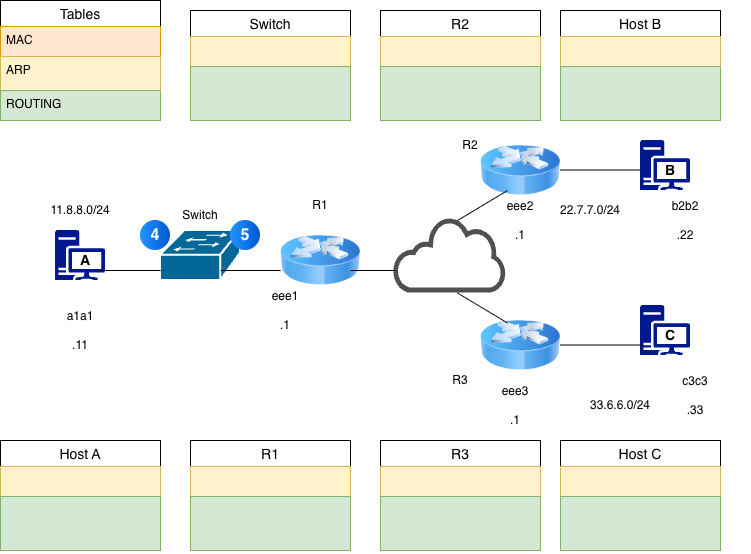

The diagram above was exported from draw.io. Its source (the exported page's mxGraphModel, read from the mxfile embedded in the PNG):
<mxGraphModel dx="934" dy="604" grid="1" gridSize="10" guides="1" tooltips="1" connect="1" arrows="1" fold="1" page="1" pageScale="1" pageWidth="850" pageHeight="1100" math="0" shadow="0">
  <root>
    <mxCell id="0" />
    <mxCell id="1" parent="0" />
    <mxCell id="vCc4e86P4NsfJiHIO7cD-1" parent="1" style="sketch=0;aspect=fixed;pointerEvents=1;shadow=0;dashed=0;html=1;strokeColor=none;labelPosition=center;verticalLabelPosition=bottom;verticalAlign=top;align=center;fillColor=#00188D;shape=mxgraph.mscae.enterprise.workstation_client" value="" vertex="1">
      <mxGeometry height="50" width="50" x="95" y="280" as="geometry" />
    </mxCell>
    <mxCell id="vCc4e86P4NsfJiHIO7cD-3" parent="1" style="sketch=0;aspect=fixed;pointerEvents=1;shadow=0;dashed=0;html=1;strokeColor=none;labelPosition=center;verticalLabelPosition=bottom;verticalAlign=top;align=center;fillColor=#00188D;shape=mxgraph.mscae.enterprise.workstation_client" value="" vertex="1">
      <mxGeometry height="50" width="50" x="680" y="190" as="geometry" />
    </mxCell>
    <mxCell id="vCc4e86P4NsfJiHIO7cD-4" parent="1" style="sketch=0;aspect=fixed;pointerEvents=1;shadow=0;dashed=0;html=1;strokeColor=none;labelPosition=center;verticalLabelPosition=bottom;verticalAlign=top;align=center;fillColor=#00188D;shape=mxgraph.mscae.enterprise.workstation_client" value="" vertex="1">
      <mxGeometry height="50" width="50" x="680" y="355" as="geometry" />
    </mxCell>
    <mxCell id="vCc4e86P4NsfJiHIO7cD-5" parent="1" style="image;html=1;image=img/lib/clip_art/networking/Router_Icon_128x128.png" value="" vertex="1">
      <mxGeometry height="80" width="80" x="320" y="270" as="geometry" />
    </mxCell>
    <mxCell id="vCc4e86P4NsfJiHIO7cD-6" parent="1" style="image;html=1;image=img/lib/clip_art/networking/Router_Icon_128x128.png" value="" vertex="1">
      <mxGeometry height="80" width="80" x="520" y="355" as="geometry" />
    </mxCell>
    <mxCell id="vCc4e86P4NsfJiHIO7cD-7" parent="1" style="image;html=1;image=img/lib/clip_art/networking/Router_Icon_128x128.png" value="" vertex="1">
      <mxGeometry height="80" width="80" x="520" y="180" as="geometry" />
    </mxCell>
    <mxCell id="vCc4e86P4NsfJiHIO7cD-8" parent="1" style="strokeColor=#ffffff;sketch=0;html=1;pointerEvents=1;dashed=0;fillColor=#036897;strokeWidth=2;verticalLabelPosition=bottom;verticalAlign=top;align=center;outlineConnect=0;shape=mxgraph.cisco.switches.workgroup_switch;" value="" vertex="1">
      <mxGeometry height="50" width="80" x="200" y="280" as="geometry" />
    </mxCell>
    <mxCell id="vCc4e86P4NsfJiHIO7cD-10" parent="1" style="sketch=0;pointerEvents=1;shadow=0;dashed=0;html=1;strokeColor=none;fillColor=#505050;labelPosition=center;verticalLabelPosition=bottom;outlineConnect=0;verticalAlign=top;align=center;shape=mxgraph.office.clouds.cloud;" value="" vertex="1">
      <mxGeometry height="75" width="114" x="433" y="267.5" as="geometry" />
    </mxCell>
    <mxCell id="vCc4e86P4NsfJiHIO7cD-17" parent="1" style="swimlane;fontStyle=0;childLayout=stackLayout;horizontal=1;startSize=26;horizontalStack=0;resizeParent=1;resizeParentMax=0;resizeLast=0;collapsible=1;marginBottom=0;align=center;fontSize=14;" value="Tables" vertex="1">
      <mxGeometry height="120" width="160" x="40" y="50" as="geometry" />
    </mxCell>
    <mxCell id="vCc4e86P4NsfJiHIO7cD-18" parent="vCc4e86P4NsfJiHIO7cD-17" style="text;strokeColor=#d79b00;fillColor=#ffe6cc;spacingLeft=4;spacingRight=4;overflow=hidden;rotatable=0;points=[[0,0.5],[1,0.5]];portConstraint=eastwest;fontSize=12;whiteSpace=wrap;html=1;" value="MAC" vertex="1">
      <mxGeometry height="30" width="160" y="26" as="geometry" />
    </mxCell>
    <mxCell id="vCc4e86P4NsfJiHIO7cD-19" parent="vCc4e86P4NsfJiHIO7cD-17" style="text;strokeColor=#d6b656;fillColor=#fff2cc;spacingLeft=4;spacingRight=4;overflow=hidden;rotatable=0;points=[[0,0.5],[1,0.5]];portConstraint=eastwest;fontSize=12;whiteSpace=wrap;html=1;" value="ARP" vertex="1">
      <mxGeometry height="34" width="160" y="56" as="geometry" />
    </mxCell>
    <mxCell id="vCc4e86P4NsfJiHIO7cD-20" parent="vCc4e86P4NsfJiHIO7cD-17" style="text;strokeColor=#82b366;fillColor=#d5e8d4;spacingLeft=4;spacingRight=4;overflow=hidden;rotatable=0;points=[[0,0.5],[1,0.5]];portConstraint=eastwest;fontSize=12;whiteSpace=wrap;html=1;" value="ROUTING" vertex="1">
      <mxGeometry height="30" width="160" y="90" as="geometry" />
    </mxCell>
    <mxCell id="vCc4e86P4NsfJiHIO7cD-21" parent="1" style="swimlane;fontStyle=0;childLayout=stackLayout;horizontal=1;startSize=26;horizontalStack=0;resizeParent=1;resizeParentMax=0;resizeLast=0;collapsible=1;marginBottom=0;align=center;fontSize=14;" value="R2" vertex="1">
      <mxGeometry height="110" width="160" x="420" y="60" as="geometry" />
    </mxCell>
    <mxCell id="vCc4e86P4NsfJiHIO7cD-22" parent="vCc4e86P4NsfJiHIO7cD-21" style="text;strokeColor=#d6b656;fillColor=#fff2cc;spacingLeft=4;spacingRight=4;overflow=hidden;rotatable=0;points=[[0,0.5],[1,0.5]];portConstraint=eastwest;fontSize=12;whiteSpace=wrap;html=1;" value="" vertex="1">
      <mxGeometry height="30" width="160" y="26" as="geometry" />
    </mxCell>
    <mxCell id="vCc4e86P4NsfJiHIO7cD-23" parent="vCc4e86P4NsfJiHIO7cD-21" style="text;strokeColor=#82b366;fillColor=#d5e8d4;spacingLeft=4;spacingRight=4;overflow=hidden;rotatable=0;points=[[0,0.5],[1,0.5]];portConstraint=eastwest;fontSize=12;whiteSpace=wrap;html=1;" value="&lt;div&gt;&lt;br&gt;&lt;/div&gt;&lt;div&gt;&lt;br&gt;&lt;/div&gt;" vertex="1">
      <mxGeometry height="54" width="160" y="56" as="geometry" />
    </mxCell>
    <mxCell id="vCc4e86P4NsfJiHIO7cD-25" parent="1" style="swimlane;fontStyle=0;childLayout=stackLayout;horizontal=1;startSize=26;horizontalStack=0;resizeParent=1;resizeParentMax=0;resizeLast=0;collapsible=1;marginBottom=0;align=center;fontSize=14;" value="Host B" vertex="1">
      <mxGeometry height="110" width="160" x="600" y="60" as="geometry" />
    </mxCell>
    <mxCell id="vCc4e86P4NsfJiHIO7cD-26" parent="vCc4e86P4NsfJiHIO7cD-25" style="text;strokeColor=#d6b656;fillColor=#fff2cc;spacingLeft=4;spacingRight=4;overflow=hidden;rotatable=0;points=[[0,0.5],[1,0.5]];portConstraint=eastwest;fontSize=12;whiteSpace=wrap;html=1;" value="" vertex="1">
      <mxGeometry height="30" width="160" y="26" as="geometry" />
    </mxCell>
    <mxCell id="vCc4e86P4NsfJiHIO7cD-27" parent="vCc4e86P4NsfJiHIO7cD-25" style="text;strokeColor=#82b366;fillColor=#d5e8d4;spacingLeft=4;spacingRight=4;overflow=hidden;rotatable=0;points=[[0,0.5],[1,0.5]];portConstraint=eastwest;fontSize=12;whiteSpace=wrap;html=1;" value="&lt;div&gt;&lt;br&gt;&lt;/div&gt;&lt;div&gt;&lt;br&gt;&lt;/div&gt;" vertex="1">
      <mxGeometry height="54" width="160" y="56" as="geometry" />
    </mxCell>
    <mxCell id="vCc4e86P4NsfJiHIO7cD-28" parent="1" style="swimlane;fontStyle=0;childLayout=stackLayout;horizontal=1;startSize=26;horizontalStack=0;resizeParent=1;resizeParentMax=0;resizeLast=0;collapsible=1;marginBottom=0;align=center;fontSize=14;" value="Switch" vertex="1">
      <mxGeometry height="110" width="160" x="230" y="60" as="geometry" />
    </mxCell>
    <mxCell id="vCc4e86P4NsfJiHIO7cD-29" parent="vCc4e86P4NsfJiHIO7cD-28" style="text;strokeColor=#d6b656;fillColor=#fff2cc;spacingLeft=4;spacingRight=4;overflow=hidden;rotatable=0;points=[[0,0.5],[1,0.5]];portConstraint=eastwest;fontSize=12;whiteSpace=wrap;html=1;" value="" vertex="1">
      <mxGeometry height="30" width="160" y="26" as="geometry" />
    </mxCell>
    <mxCell id="vCc4e86P4NsfJiHIO7cD-30" parent="vCc4e86P4NsfJiHIO7cD-28" style="text;strokeColor=#82b366;fillColor=#d5e8d4;spacingLeft=4;spacingRight=4;overflow=hidden;rotatable=0;points=[[0,0.5],[1,0.5]];portConstraint=eastwest;fontSize=12;whiteSpace=wrap;html=1;" value="&lt;div&gt;&lt;br&gt;&lt;/div&gt;&lt;div&gt;&lt;br&gt;&lt;/div&gt;" vertex="1">
      <mxGeometry height="54" width="160" y="56" as="geometry" />
    </mxCell>
    <mxCell id="vCc4e86P4NsfJiHIO7cD-35" parent="1" style="text;html=1;whiteSpace=wrap;strokeColor=none;fillColor=none;align=center;verticalAlign=middle;rounded=0;" value="a1a1&lt;div&gt;&lt;br&gt;&lt;/div&gt;&lt;div&gt;.11&lt;/div&gt;" vertex="1">
      <mxGeometry height="80" width="120" x="60" y="340" as="geometry" />
    </mxCell>
    <mxCell id="vCc4e86P4NsfJiHIO7cD-37" parent="1" style="text;html=1;whiteSpace=wrap;strokeColor=none;fillColor=none;align=center;verticalAlign=middle;rounded=0;" value="11.8.8.0/24" vertex="1">
      <mxGeometry height="40" width="160" x="40" y="240" as="geometry" />
    </mxCell>
    <mxCell id="vCc4e86P4NsfJiHIO7cD-39" parent="1" style="ellipse;whiteSpace=wrap;html=1;aspect=fixed;rotation=0;gradientColor=#0057D2;strokeColor=none;gradientDirection=east;fillColor=#2395FF;rounded=0;pointerEvents=0;fontFamily=Helvetica;fontSize=16;fontColor=#FFFFFF;spacingTop=4;spacingBottom=4;spacingLeft=4;spacingRight=4;points=[];fontStyle=1" value="4" vertex="1">
      <mxGeometry height="30" width="30" x="180" y="270" as="geometry" />
    </mxCell>
    <mxCell id="vCc4e86P4NsfJiHIO7cD-40" parent="1" style="ellipse;whiteSpace=wrap;html=1;aspect=fixed;rotation=0;gradientColor=#0057D2;strokeColor=none;gradientDirection=east;fillColor=#2395FF;rounded=0;pointerEvents=0;fontFamily=Helvetica;fontSize=16;fontColor=#FFFFFF;spacingTop=4;spacingBottom=4;spacingLeft=4;spacingRight=4;points=[];fontStyle=1" value="5" vertex="1">
      <mxGeometry height="30" width="30" x="270" y="270" as="geometry" />
    </mxCell>
    <mxCell id="vCc4e86P4NsfJiHIO7cD-41" parent="1" style="text;html=1;whiteSpace=wrap;strokeColor=none;fillColor=none;align=center;verticalAlign=middle;rounded=0;" value="Switch" vertex="1">
      <mxGeometry height="30" width="60" x="210" y="250" as="geometry" />
    </mxCell>
    <mxCell id="vCc4e86P4NsfJiHIO7cD-42" parent="1" style="text;html=1;whiteSpace=wrap;strokeColor=none;fillColor=none;align=center;verticalAlign=middle;rounded=0;" value="eee1&lt;div&gt;&lt;br&gt;&lt;/div&gt;&lt;div&gt;.1&lt;/div&gt;" vertex="1">
      <mxGeometry height="60" width="110" x="270" y="330" as="geometry" />
    </mxCell>
    <mxCell id="vCc4e86P4NsfJiHIO7cD-43" parent="1" style="text;html=1;whiteSpace=wrap;strokeColor=none;fillColor=none;align=center;verticalAlign=middle;rounded=0;" value="22.7.7.0/24" vertex="1">
      <mxGeometry height="40" width="160" x="550" y="240" as="geometry" />
    </mxCell>
    <mxCell id="vCc4e86P4NsfJiHIO7cD-44" parent="1" style="text;html=1;whiteSpace=wrap;strokeColor=none;fillColor=none;align=center;verticalAlign=middle;rounded=0;" value="33.6.6.0/24" vertex="1">
      <mxGeometry height="40" width="160" x="580" y="435" as="geometry" />
    </mxCell>
    <mxCell id="vCc4e86P4NsfJiHIO7cD-45" parent="1" style="text;html=1;whiteSpace=wrap;strokeColor=none;fillColor=none;align=center;verticalAlign=middle;rounded=0;" value="eee2&lt;div&gt;&lt;br&gt;&lt;/div&gt;&lt;div&gt;.1&lt;/div&gt;" vertex="1">
      <mxGeometry height="60" width="110" x="505" y="240" as="geometry" />
    </mxCell>
    <mxCell id="vCc4e86P4NsfJiHIO7cD-46" parent="1" style="text;html=1;whiteSpace=wrap;strokeColor=none;fillColor=none;align=center;verticalAlign=middle;rounded=0;" value="&lt;div&gt;b2b2&lt;/div&gt;&lt;div&gt;&lt;br&gt;&lt;/div&gt;&lt;div&gt;.22&lt;/div&gt;" vertex="1">
      <mxGeometry height="60" width="110" x="670" y="240" as="geometry" />
    </mxCell>
    <mxCell id="vCc4e86P4NsfJiHIO7cD-47" parent="1" style="text;html=1;whiteSpace=wrap;strokeColor=none;fillColor=none;align=center;verticalAlign=middle;rounded=0;" value="&lt;div&gt;c3c3&lt;/div&gt;&lt;div&gt;&lt;br&gt;&lt;/div&gt;&lt;div&gt;.33&lt;/div&gt;" vertex="1">
      <mxGeometry height="60" width="110" x="680" y="415" as="geometry" />
    </mxCell>
    <mxCell id="vCc4e86P4NsfJiHIO7cD-48" parent="1" style="text;html=1;whiteSpace=wrap;strokeColor=none;fillColor=none;align=center;verticalAlign=middle;rounded=0;" value="eee3&lt;div&gt;&lt;br&gt;&lt;/div&gt;&lt;div&gt;.1&lt;/div&gt;" vertex="1">
      <mxGeometry height="60" width="110" x="500" y="425" as="geometry" />
    </mxCell>
    <mxCell id="vCc4e86P4NsfJiHIO7cD-49" parent="1" style="text;html=1;whiteSpace=wrap;strokeColor=none;fillColor=none;align=center;verticalAlign=middle;rounded=0;" value="R1" vertex="1">
      <mxGeometry height="30" width="60" x="330" y="240" as="geometry" />
    </mxCell>
    <mxCell id="vCc4e86P4NsfJiHIO7cD-50" parent="1" style="text;html=1;whiteSpace=wrap;strokeColor=none;fillColor=none;align=center;verticalAlign=middle;rounded=0;" value="R2" vertex="1">
      <mxGeometry height="30" width="60" x="480" y="180" as="geometry" />
    </mxCell>
    <mxCell id="vCc4e86P4NsfJiHIO7cD-51" parent="1" style="text;html=1;whiteSpace=wrap;strokeColor=none;fillColor=none;align=center;verticalAlign=middle;rounded=0;" value="R3" vertex="1">
      <mxGeometry height="30" width="60" x="470" y="415" as="geometry" />
    </mxCell>
    <mxCell id="vCc4e86P4NsfJiHIO7cD-53" edge="1" parent="1" style="endArrow=none;html=1;rounded=0;" value="">
      <mxGeometry relative="1" as="geometry">
        <mxPoint x="600" y="394.5" as="sourcePoint" />
        <mxPoint x="680" y="394.5" as="targetPoint" />
      </mxGeometry>
    </mxCell>
    <mxCell id="vCc4e86P4NsfJiHIO7cD-54" edge="1" parent="1" style="endArrow=none;html=1;rounded=0;" value="">
      <mxGeometry relative="1" as="geometry">
        <mxPoint x="497" y="270" as="sourcePoint" />
        <mxPoint x="547" y="240" as="targetPoint" />
      </mxGeometry>
    </mxCell>
    <mxCell id="vCc4e86P4NsfJiHIO7cD-55" edge="1" parent="1" style="endArrow=none;html=1;rounded=0;" value="">
      <mxGeometry relative="1" as="geometry">
        <mxPoint x="390" y="320" as="sourcePoint" />
        <mxPoint x="435" y="320" as="targetPoint" />
      </mxGeometry>
    </mxCell>
    <mxCell id="vCc4e86P4NsfJiHIO7cD-57" edge="1" parent="1" style="endArrow=none;html=1;rounded=0;" value="">
      <mxGeometry relative="1" as="geometry">
        <mxPoint x="260" y="320" as="sourcePoint" />
        <mxPoint x="320" y="320" as="targetPoint" />
      </mxGeometry>
    </mxCell>
    <mxCell id="vCc4e86P4NsfJiHIO7cD-58" edge="1" parent="1" style="endArrow=none;html=1;rounded=0;" value="">
      <mxGeometry relative="1" as="geometry">
        <mxPoint x="600" y="219.5" as="sourcePoint" />
        <mxPoint x="680" y="219.5" as="targetPoint" />
      </mxGeometry>
    </mxCell>
    <mxCell id="vCc4e86P4NsfJiHIO7cD-59" edge="1" parent="1" style="endArrow=none;html=1;rounded=0;" value="">
      <mxGeometry relative="1" as="geometry">
        <mxPoint x="140" y="320" as="sourcePoint" />
        <mxPoint x="200" y="320" as="targetPoint" />
      </mxGeometry>
    </mxCell>
    <mxCell id="vCc4e86P4NsfJiHIO7cD-60" edge="1" parent="1" style="endArrow=none;html=1;rounded=0;" value="">
      <mxGeometry relative="1" as="geometry">
        <mxPoint x="497" y="342.5" as="sourcePoint" />
        <mxPoint x="547" y="372.5" as="targetPoint" />
      </mxGeometry>
    </mxCell>
    <mxCell id="vCc4e86P4NsfJiHIO7cD-61" parent="1" style="swimlane;fontStyle=0;childLayout=stackLayout;horizontal=1;startSize=26;horizontalStack=0;resizeParent=1;resizeParentMax=0;resizeLast=0;collapsible=1;marginBottom=0;align=center;fontSize=14;" value="Host C" vertex="1">
      <mxGeometry height="110" width="160" x="600" y="490" as="geometry" />
    </mxCell>
    <mxCell id="vCc4e86P4NsfJiHIO7cD-62" parent="vCc4e86P4NsfJiHIO7cD-61" style="text;strokeColor=#d6b656;fillColor=#fff2cc;spacingLeft=4;spacingRight=4;overflow=hidden;rotatable=0;points=[[0,0.5],[1,0.5]];portConstraint=eastwest;fontSize=12;whiteSpace=wrap;html=1;" value="" vertex="1">
      <mxGeometry height="30" width="160" y="26" as="geometry" />
    </mxCell>
    <mxCell id="vCc4e86P4NsfJiHIO7cD-63" parent="vCc4e86P4NsfJiHIO7cD-61" style="text;strokeColor=#82b366;fillColor=#d5e8d4;spacingLeft=4;spacingRight=4;overflow=hidden;rotatable=0;points=[[0,0.5],[1,0.5]];portConstraint=eastwest;fontSize=12;whiteSpace=wrap;html=1;" value="&lt;div&gt;&lt;br&gt;&lt;/div&gt;&lt;div&gt;&lt;br&gt;&lt;/div&gt;" vertex="1">
      <mxGeometry height="54" width="160" y="56" as="geometry" />
    </mxCell>
    <mxCell id="vCc4e86P4NsfJiHIO7cD-64" parent="1" style="swimlane;fontStyle=0;childLayout=stackLayout;horizontal=1;startSize=26;horizontalStack=0;resizeParent=1;resizeParentMax=0;resizeLast=0;collapsible=1;marginBottom=0;align=center;fontSize=14;" value="Host A" vertex="1">
      <mxGeometry height="110" width="160" x="40" y="490" as="geometry" />
    </mxCell>
    <mxCell id="vCc4e86P4NsfJiHIO7cD-65" parent="vCc4e86P4NsfJiHIO7cD-64" style="text;strokeColor=#d6b656;fillColor=#fff2cc;spacingLeft=4;spacingRight=4;overflow=hidden;rotatable=0;points=[[0,0.5],[1,0.5]];portConstraint=eastwest;fontSize=12;whiteSpace=wrap;html=1;" value="" vertex="1">
      <mxGeometry height="30" width="160" y="26" as="geometry" />
    </mxCell>
    <mxCell id="vCc4e86P4NsfJiHIO7cD-66" parent="vCc4e86P4NsfJiHIO7cD-64" style="text;strokeColor=#82b366;fillColor=#d5e8d4;spacingLeft=4;spacingRight=4;overflow=hidden;rotatable=0;points=[[0,0.5],[1,0.5]];portConstraint=eastwest;fontSize=12;whiteSpace=wrap;html=1;" value="&lt;div&gt;&lt;br&gt;&lt;/div&gt;&lt;div&gt;&lt;br&gt;&lt;/div&gt;" vertex="1">
      <mxGeometry height="54" width="160" y="56" as="geometry" />
    </mxCell>
    <mxCell id="vCc4e86P4NsfJiHIO7cD-67" parent="1" style="swimlane;fontStyle=0;childLayout=stackLayout;horizontal=1;startSize=26;horizontalStack=0;resizeParent=1;resizeParentMax=0;resizeLast=0;collapsible=1;marginBottom=0;align=center;fontSize=14;" value="R1" vertex="1">
      <mxGeometry height="110" width="160" x="230" y="490" as="geometry" />
    </mxCell>
    <mxCell id="vCc4e86P4NsfJiHIO7cD-68" parent="vCc4e86P4NsfJiHIO7cD-67" style="text;strokeColor=#d6b656;fillColor=#fff2cc;spacingLeft=4;spacingRight=4;overflow=hidden;rotatable=0;points=[[0,0.5],[1,0.5]];portConstraint=eastwest;fontSize=12;whiteSpace=wrap;html=1;" value="" vertex="1">
      <mxGeometry height="30" width="160" y="26" as="geometry" />
    </mxCell>
    <mxCell id="vCc4e86P4NsfJiHIO7cD-69" parent="vCc4e86P4NsfJiHIO7cD-67" style="text;strokeColor=#82b366;fillColor=#d5e8d4;spacingLeft=4;spacingRight=4;overflow=hidden;rotatable=0;points=[[0,0.5],[1,0.5]];portConstraint=eastwest;fontSize=12;whiteSpace=wrap;html=1;" value="&lt;div&gt;&lt;br&gt;&lt;/div&gt;&lt;div&gt;&lt;br&gt;&lt;/div&gt;" vertex="1">
      <mxGeometry height="54" width="160" y="56" as="geometry" />
    </mxCell>
    <mxCell id="vCc4e86P4NsfJiHIO7cD-70" parent="1" style="swimlane;fontStyle=0;childLayout=stackLayout;horizontal=1;startSize=26;horizontalStack=0;resizeParent=1;resizeParentMax=0;resizeLast=0;collapsible=1;marginBottom=0;align=center;fontSize=14;" value="R3" vertex="1">
      <mxGeometry height="110" width="160" x="420" y="490" as="geometry" />
    </mxCell>
    <mxCell id="vCc4e86P4NsfJiHIO7cD-71" parent="vCc4e86P4NsfJiHIO7cD-70" style="text;strokeColor=#d6b656;fillColor=#fff2cc;spacingLeft=4;spacingRight=4;overflow=hidden;rotatable=0;points=[[0,0.5],[1,0.5]];portConstraint=eastwest;fontSize=12;whiteSpace=wrap;html=1;" value="" vertex="1">
      <mxGeometry height="30" width="160" y="26" as="geometry" />
    </mxCell>
    <mxCell id="vCc4e86P4NsfJiHIO7cD-72" parent="vCc4e86P4NsfJiHIO7cD-70" style="text;strokeColor=#82b366;fillColor=#d5e8d4;spacingLeft=4;spacingRight=4;overflow=hidden;rotatable=0;points=[[0,0.5],[1,0.5]];portConstraint=eastwest;fontSize=12;whiteSpace=wrap;html=1;" value="&lt;div&gt;&lt;br&gt;&lt;/div&gt;&lt;div&gt;&lt;br&gt;&lt;/div&gt;" vertex="1">
      <mxGeometry height="54" width="160" y="56" as="geometry" />
    </mxCell>
    <mxCell id="c6ahP9Vb-A5wJ5OSc5M2-1" parent="1" style="text;html=1;whiteSpace=wrap;strokeColor=none;fillColor=none;align=center;verticalAlign=middle;rounded=0;" value="&lt;font style=&quot;font-size: 14px;&quot;&gt;&lt;b&gt;A&lt;/b&gt;&lt;/font&gt;" vertex="1">
      <mxGeometry height="30" width="60" x="95" y="295" as="geometry" />
    </mxCell>
    <mxCell id="c6ahP9Vb-A5wJ5OSc5M2-2" parent="1" style="text;html=1;whiteSpace=wrap;strokeColor=none;fillColor=none;align=center;verticalAlign=middle;rounded=0;" value="&lt;font style=&quot;font-size: 14px;&quot;&gt;&lt;b&gt;B&lt;/b&gt;&lt;/font&gt;" vertex="1">
      <mxGeometry height="30" width="60" x="680" y="205" as="geometry" />
    </mxCell>
    <mxCell id="c6ahP9Vb-A5wJ5OSc5M2-3" parent="1" style="text;html=1;whiteSpace=wrap;strokeColor=none;fillColor=none;align=center;verticalAlign=middle;rounded=0;" value="&lt;font style=&quot;font-size: 14px;&quot;&gt;&lt;b&gt;C&lt;/b&gt;&lt;/font&gt;" vertex="1">
      <mxGeometry height="30" width="60" x="680" y="370" as="geometry" />
    </mxCell>
  </root>
</mxGraphModel>